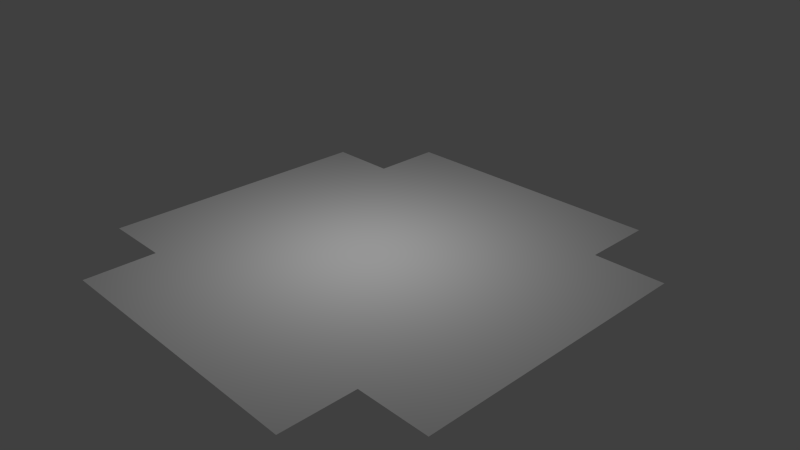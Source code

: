 # Source: maze_ground.blend  (saved by Blender 2.76.0; exported with 4.5.12 LTS)
import bpy
from mathutils import Matrix  # noqa: F401  (used for matrix-valued properties, if any)

bpy.ops.wm.read_factory_settings(use_empty=True)
scene = bpy.context.scene
scene.name = 'Scene'

# ---- collections
col_collection_1 = bpy.data.collections.new('Collection 1'); scene.collection.children.link(col_collection_1)

# ---- materials (node trees are filled in below, after node groups)
mat_ground = bpy.data.materials.new('ground')
mat_ground.alpha_threshold = 0.0
mat_ground.use_transparent_shadow = False
mat_ground.roughness = 0.5

# ---- material node trees

# ---- world
world_world = bpy.data.worlds.new('World'); scene.world = world_world
world_world.color = (0.05088, 0.05088, 0.05088)
world_world.use_sun_shadow = False
world_world.sun_shadow_jitter_overblur = 0.0
world_world.cycles.sampling_method = 'MANUAL'
world_world.cycles.sample_map_resolution = 256

# ---- cameras
cam_camera = bpy.data.cameras.new('Camera')
cam_camera.clip_end = 100.0
cam_camera.lens = 35.0
cam_camera.sensor_width = 32.0
cam_camera.sensor_height = 18.0
cam_camera.ortho_scale = 7.314
cam_camera.dof.focus_distance = 0.0
cam_camera.dof.aperture_fstop = 128.0

# ---- lights
light_lamp = bpy.data.lights.new('Lamp', 'POINT')
light_lamp.transmission_factor = 0.0
light_lamp.cutoff_distance = 30.0
light_lamp.energy = 100.0
light_lamp.shadow_buffer_clip_start = 1.001
light_lamp.shadow_soft_size = 0.1
light_lamp.shadow_maximum_resolution = 0.006
light_lamp.use_absolute_resolution = True
light_lamp.cycles.use_multiple_importance_sampling = False

# ---- meshes
me_plane = bpy.data.meshes.new('Plane')
me_plane.from_pydata([(-2.0, -2.0, 0.0), (2.0, -2.0, 0.0), (-2.0, 2.0, 0.0), (2.0, 2.0, 0.0), (3.0, -2.0, 0.0), (3.0, 2.0, 0.0), (-2.0, -3.0, 0.0), (2.0, -3.0, 0.0), (-2.0, 3.0, 0.0), (2.0, 3.0, 0.0), (-3.0, -2.0, 0.0), (-3.0, 2.0, 0.0)], [], [(0, 1, 3, 2), (3, 1, 4, 5), (1, 0, 6, 7), (2, 3, 9, 8), (0, 2, 11, 10)])
_uv = me_plane.uv_layers.new(name='UVMap')
_uv.uv.foreach_set('vector', [0.1667, 0.1667, 0.8333, 0.1667, 0.8333, 0.8333, 0.1667, 0.8333, 0.8333, 0.8333, 0.8333, 0.1667, 1.0, 0.1667, 1.0, 0.8333, 0.8333, 0.1667, 0.1667, 0.1667, 0.1667, 0.0, 0.8333, 0.0, 0.1667, 0.8333, 0.8333, 0.8333, 0.8333, 1.0, 0.1667, 1.0, 0.1667, 0.1667, 0.1667, 0.8333, 0.0, 0.8333, 0.0, 0.1667])
me_plane.materials.append(mat_ground)
me_plane.use_remesh_preserve_volume = False
me_plane.use_remesh_preserve_attributes = False
me_plane.use_mirror_vertex_groups = False
me_plane.update()

# ---- objects
ob_ground = bpy.data.objects.new('ground', me_plane)
ob_lamp = bpy.data.objects.new('Lamp', light_lamp)
ob_camera = bpy.data.objects.new('Camera', cam_camera)

# ---- transforms, parenting, visibility, modifiers, constraints
ob_ground.location = (0.0, 0.0, 0.0)
ob_ground.lineart.crease_threshold = 0.0
ob_lamp.location = (-0.06157, -0.04688, 2.756)
ob_lamp.rotation_euler = (0.6503, 0.05522, 1.866)
ob_lamp.lock_rotations_4d = False
ob_lamp.empty_display_type = 'ARROWS'
ob_lamp.color = (0.0, 0.0, 0.0, 0.0)
ob_lamp.lineart.crease_threshold = 0.0
ob_camera.location = (7.481, -6.508, 5.344)
ob_camera.rotation_euler = (1.109, 0.01082, 0.8149)
ob_camera.lock_rotations_4d = False
ob_camera.empty_display_type = 'ARROWS'
ob_camera.color = (0.0, 0.0, 0.0, 0.0)
ob_camera.display_type = 'WIRE'
ob_camera.lineart.crease_threshold = 0.0

# ---- collection membership
col_collection_1.objects.link(ob_ground)
col_collection_1.objects.link(ob_lamp)
col_collection_1.objects.link(ob_camera)

# ---- scene / render settings (as saved in the file)
scene.camera = ob_camera
scene.frame_start = 1; scene.frame_end = 250; scene.frame_set(1)
scene.render.engine = 'BLENDER_EEVEE_NEXT'
scene.render.resolution_percentage = 50
scene.render.dither_intensity = 0.0
scene.cycles.use_denoising = False
scene.cycles.samples = 10
scene.cycles.sampling_pattern = 'TABULATED_SOBOL'
scene.cycles.light_sampling_threshold = 0.0
scene.cycles.use_adaptive_sampling = False
scene.cycles.use_light_tree = False
scene.cycles.blur_glossy = 0.0
scene.cycles.pixel_filter_type = 'GAUSSIAN'
scene.cycles.sample_clamp_indirect = 0.0
scene.view_settings.view_transform = 'Standard'
bpy.context.view_layer.update()
